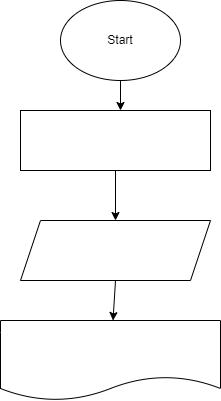

The diagram above was exported from draw.io. Its source (the exported page's mxGraphModel, read from the mxfile embedded in the PNG):
<mxGraphModel dx="337" dy="179" grid="1" gridSize="10" guides="1" tooltips="1" connect="1" arrows="1" fold="1" page="1" pageScale="1" pageWidth="827" pageHeight="1169" math="0" shadow="0">
  <root>
    <mxCell id="0" />
    <mxCell id="1" parent="0" />
    <mxCell id="3" style="edgeStyle=none;html=1;exitX=0.5;exitY=1;exitDx=0;exitDy=0;" edge="1" parent="1" source="2">
      <mxGeometry relative="1" as="geometry">
        <mxPoint x="280" y="140" as="targetPoint" />
      </mxGeometry>
    </mxCell>
    <mxCell id="2" value="Start&lt;br&gt;" style="ellipse;whiteSpace=wrap;html=1;" vertex="1" parent="1">
      <mxGeometry x="220" y="30" width="120" height="80" as="geometry" />
    </mxCell>
    <mxCell id="5" style="edgeStyle=none;html=1;exitX=0.5;exitY=1;exitDx=0;exitDy=0;" edge="1" parent="1" source="4" target="6">
      <mxGeometry relative="1" as="geometry">
        <mxPoint x="275" y="250" as="targetPoint" />
      </mxGeometry>
    </mxCell>
    <mxCell id="4" value="" style="rounded=0;whiteSpace=wrap;html=1;" vertex="1" parent="1">
      <mxGeometry x="180" y="140" width="190" height="60" as="geometry" />
    </mxCell>
    <mxCell id="7" style="edgeStyle=none;html=1;exitX=0.5;exitY=1;exitDx=0;exitDy=0;" edge="1" parent="1" source="6" target="8">
      <mxGeometry relative="1" as="geometry">
        <mxPoint x="275" y="360" as="targetPoint" />
      </mxGeometry>
    </mxCell>
    <mxCell id="6" value="" style="shape=parallelogram;perimeter=parallelogramPerimeter;whiteSpace=wrap;html=1;fixedSize=1;" vertex="1" parent="1">
      <mxGeometry x="180" y="250" width="190" height="60" as="geometry" />
    </mxCell>
    <mxCell id="8" value="" style="shape=document;whiteSpace=wrap;html=1;boundedLbl=1;" vertex="1" parent="1">
      <mxGeometry x="160" y="350" width="220" height="80" as="geometry" />
    </mxCell>
  </root>
</mxGraphModel>